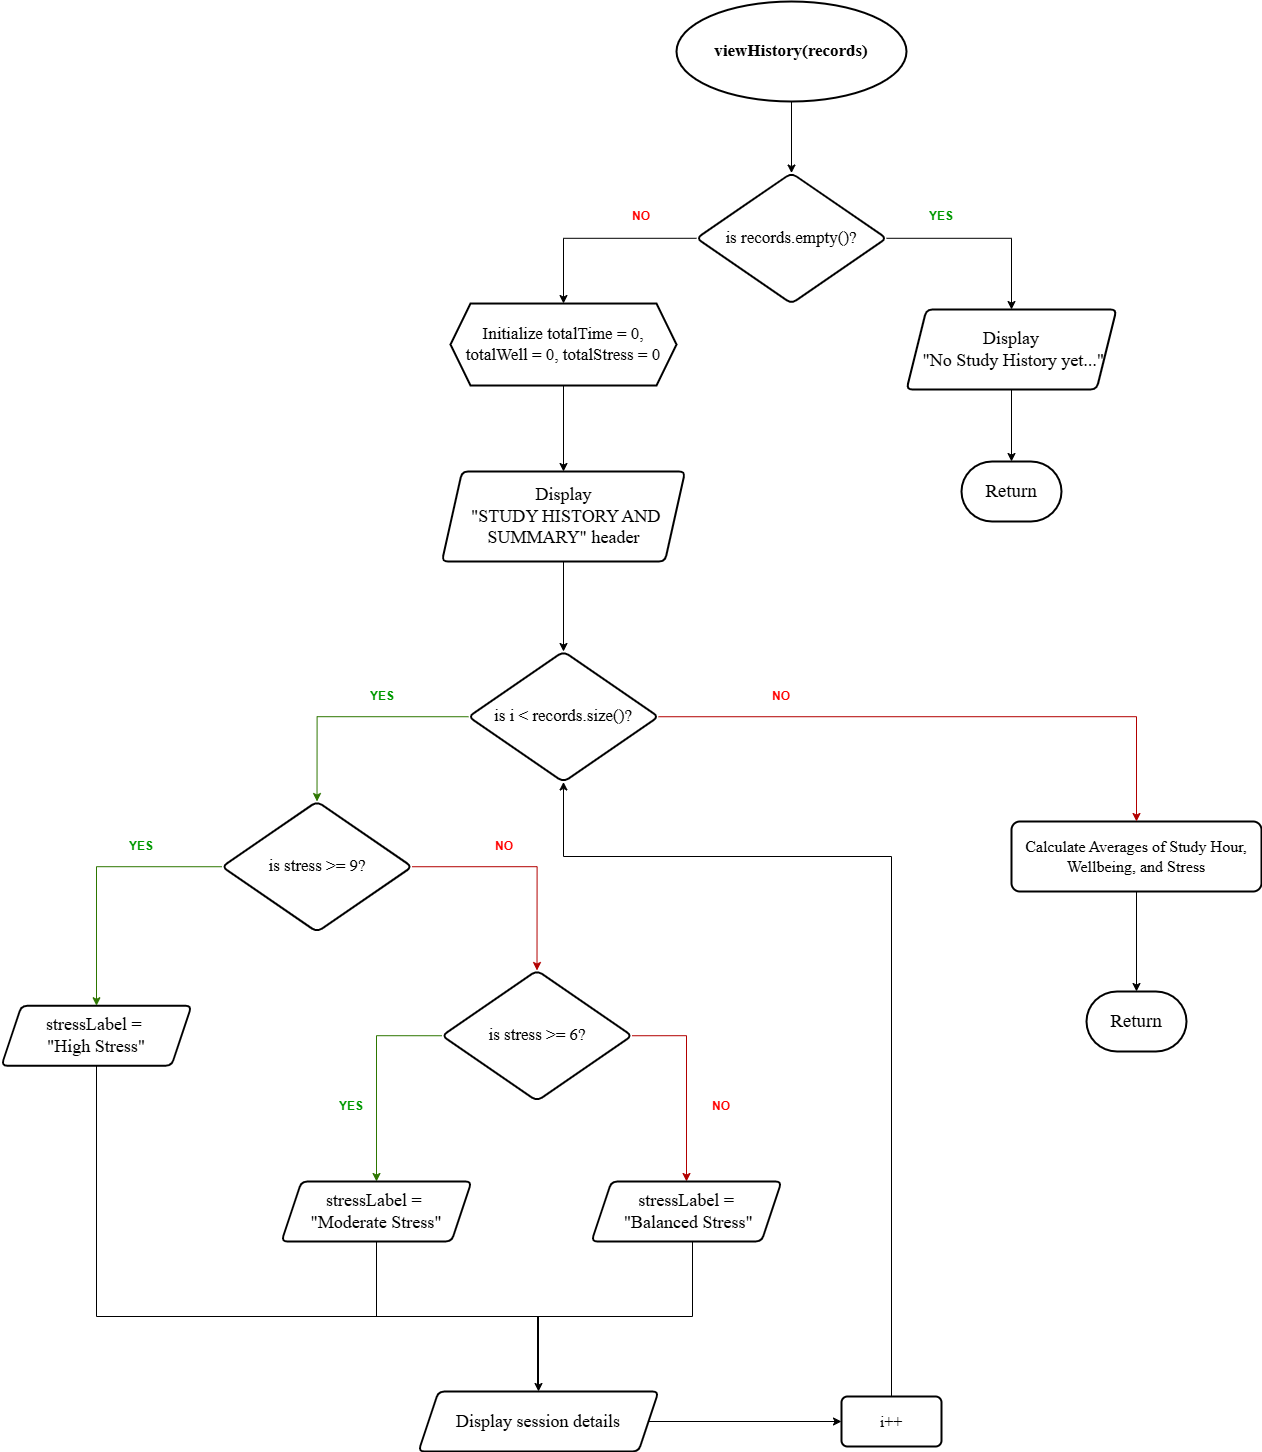

The diagram above was exported from draw.io. Its source (the exported page's mxGraphModel, read from the mxfile embedded in the PNG):
<mxGraphModel dx="2887" dy="1124" grid="1" gridSize="10" guides="1" tooltips="1" connect="1" arrows="1" fold="1" page="1" pageScale="1" pageWidth="827" pageHeight="1169" math="0" shadow="0">
  <root>
    <mxCell id="0" />
    <mxCell id="1" parent="0" />
    <mxCell id="WyhuY7uJeqjfAkHXRMG5-5" edge="1" parent="1" source="uM-pKoW_iHy1cQE0MPQP-3" style="edgeStyle=orthogonalEdgeStyle;rounded=0;orthogonalLoop=1;jettySize=auto;html=1;exitX=1;exitY=0.5;exitDx=0;exitDy=0;" target="uM-pKoW_iHy1cQE0MPQP-5">
      <mxGeometry relative="1" as="geometry" />
    </mxCell>
    <mxCell id="ikbj9ypD9W1pw3G-_72V-2" edge="1" parent="1" source="uM-pKoW_iHy1cQE0MPQP-3" style="edgeStyle=orthogonalEdgeStyle;rounded=0;orthogonalLoop=1;jettySize=auto;html=1;exitX=0;exitY=0.5;exitDx=0;exitDy=0;entryX=0.5;entryY=0;entryDx=0;entryDy=0;" target="ikbj9ypD9W1pw3G-_72V-1">
      <mxGeometry relative="1" as="geometry" />
    </mxCell>
    <mxCell id="uM-pKoW_iHy1cQE0MPQP-3" parent="1" style="rhombus;whiteSpace=wrap;html=1;strokeWidth=2;rounded=1;arcSize=12;fontSize=17;" value="&lt;font face=&quot;Times New Roman&quot;&gt;is records.empty()?&lt;/font&gt;" vertex="1">
      <mxGeometry height="130.48" width="190" x="45" y="401.54999999999995" as="geometry" />
    </mxCell>
    <mxCell id="uM-pKoW_iHy1cQE0MPQP-5" parent="1" style="shape=parallelogram;perimeter=parallelogramPerimeter;whiteSpace=wrap;html=1;fixedSize=1;strokeWidth=2;rounded=1;arcSize=12;fontSize=18;" value="&lt;font face=&quot;Times New Roman&quot;&gt;&lt;span&gt;Display&lt;/span&gt;&lt;/font&gt;&lt;div&gt;&lt;font face=&quot;Times New Roman&quot;&gt;&lt;span&gt;&amp;nbsp;&quot;No Study History yet...&quot;&lt;/span&gt;&lt;/font&gt;&lt;/div&gt;" vertex="1">
      <mxGeometry height="80" width="210" x="255" y="538.02" as="geometry" />
    </mxCell>
    <mxCell id="ikbj9ypD9W1pw3G-_72V-26" edge="1" parent="1" style="edgeStyle=orthogonalEdgeStyle;rounded=0;orthogonalLoop=1;jettySize=auto;html=1;exitX=0.5;exitY=1;exitDx=0;exitDy=0;endArrow=none;endFill=0;">
      <mxGeometry relative="1" as="geometry">
        <Array as="points">
          <mxPoint x="-555" y="1545" />
        </Array>
        <mxPoint x="-555" y="1289.24" as="sourcePoint" />
        <mxPoint x="-250" y="1545" as="targetPoint" />
      </mxGeometry>
    </mxCell>
    <mxCell id="uM-pKoW_iHy1cQE0MPQP-9" parent="1" style="shape=parallelogram;perimeter=parallelogramPerimeter;whiteSpace=wrap;html=1;fixedSize=1;strokeWidth=2;rounded=1;arcSize=12;fontSize=18;" value="&lt;font face=&quot;Times New Roman&quot;&gt;stressLabel =&amp;nbsp;&lt;/font&gt;&lt;div&gt;&lt;font face=&quot;Times New Roman&quot;&gt;&quot;High Stress&quot;&lt;/font&gt;&lt;/div&gt;" vertex="1">
      <mxGeometry height="60" width="190" x="-650" y="1234.24" as="geometry" />
    </mxCell>
    <mxCell id="uM-pKoW_iHy1cQE0MPQP-11" parent="1" style="whiteSpace=wrap;html=1;strokeWidth=2;rounded=1;arcSize=12;fontFamily=Times New Roman;spacing=8;fontSize=16;" value="Calculate Averages of Study Hour, Wellbeing, and Stress" vertex="1">
      <mxGeometry height="70" width="250" x="360" y="1050" as="geometry" />
    </mxCell>
    <mxCell id="uM-pKoW_iHy1cQE0MPQP-22" parent="1" style="text;html=1;whiteSpace=wrap;align=center;verticalAlign=middle;rounded=0;fontColor=#009900;" value="&lt;b&gt;&lt;font style=&quot;color: rgb(255, 0, 0);&quot;&gt;NO&lt;/font&gt;&lt;/b&gt;" vertex="1">
      <mxGeometry height="30" width="60" x="-40" y="430" as="geometry" />
    </mxCell>
    <mxCell id="uM-pKoW_iHy1cQE0MPQP-24" parent="1" style="text;html=1;whiteSpace=wrap;align=center;verticalAlign=middle;rounded=0;fontColor=#009900;" value="&lt;b&gt;YES&lt;/b&gt;" vertex="1">
      <mxGeometry height="30" width="60" x="260" y="430.0000000000001" as="geometry" />
    </mxCell>
    <mxCell id="WyhuY7uJeqjfAkHXRMG5-3" edge="1" parent="1" source="WyhuY7uJeqjfAkHXRMG5-1" style="edgeStyle=orthogonalEdgeStyle;rounded=0;orthogonalLoop=1;jettySize=auto;html=1;exitX=0.5;exitY=1;exitDx=0;exitDy=0;exitPerimeter=0;entryX=0.5;entryY=0;entryDx=0;entryDy=0;" target="uM-pKoW_iHy1cQE0MPQP-3">
      <mxGeometry relative="1" as="geometry" />
    </mxCell>
    <mxCell id="WyhuY7uJeqjfAkHXRMG5-1" parent="1" style="strokeWidth=2;html=1;shape=mxgraph.flowchart.start_2;whiteSpace=wrap;fontSize=17;" value="&lt;b style=&quot;font-family: &amp;quot;Times New Roman&amp;quot;;&quot;&gt;viewHistory(records)&lt;/b&gt;" vertex="1">
      <mxGeometry height="100" width="230" x="25" y="230" as="geometry" />
    </mxCell>
    <mxCell id="fUgDUNeq0UQYo-S5ih1s-1" parent="1" style="strokeWidth=2;html=1;shape=mxgraph.flowchart.terminator;whiteSpace=wrap;" value="&lt;font face=&quot;Times New Roman&quot; style=&quot;font-size: 19px;&quot;&gt;Return&lt;/font&gt;" vertex="1">
      <mxGeometry height="60" width="100" x="310" y="690" as="geometry" />
    </mxCell>
    <mxCell id="fUgDUNeq0UQYo-S5ih1s-2" edge="1" parent="1" source="uM-pKoW_iHy1cQE0MPQP-5" style="edgeStyle=orthogonalEdgeStyle;rounded=0;orthogonalLoop=1;jettySize=auto;html=1;exitX=0.5;exitY=1;exitDx=0;exitDy=0;entryX=0.5;entryY=0;entryDx=0;entryDy=0;entryPerimeter=0;" target="fUgDUNeq0UQYo-S5ih1s-1">
      <mxGeometry relative="1" as="geometry" />
    </mxCell>
    <mxCell id="ikbj9ypD9W1pw3G-_72V-4" edge="1" parent="1" source="ikbj9ypD9W1pw3G-_72V-1" style="edgeStyle=orthogonalEdgeStyle;rounded=0;orthogonalLoop=1;jettySize=auto;html=1;exitX=0.5;exitY=1;exitDx=0;exitDy=0;entryX=0.5;entryY=0;entryDx=0;entryDy=0;" target="ikbj9ypD9W1pw3G-_72V-3">
      <mxGeometry relative="1" as="geometry" />
    </mxCell>
    <mxCell id="ikbj9ypD9W1pw3G-_72V-1" parent="1" style="shape=hexagon;perimeter=hexagonPerimeter2;whiteSpace=wrap;html=1;fixedSize=1;strokeWidth=2;fontSize=17;" value="&lt;div&gt;&lt;div&gt;&lt;font face=&quot;Times New Roman&quot;&gt;&lt;span&gt;Initialize totalTime = 0, totalWell = 0, totalStress = 0&lt;/span&gt;&lt;/font&gt;&lt;/div&gt;&lt;/div&gt;" vertex="1">
      <mxGeometry height="81.98" width="226" x="-201" y="532.03" as="geometry" />
    </mxCell>
    <mxCell id="ikbj9ypD9W1pw3G-_72V-6" edge="1" parent="1" source="ikbj9ypD9W1pw3G-_72V-3" style="edgeStyle=orthogonalEdgeStyle;rounded=0;orthogonalLoop=1;jettySize=auto;html=1;exitX=0.5;exitY=1;exitDx=0;exitDy=0;" target="ikbj9ypD9W1pw3G-_72V-5">
      <mxGeometry relative="1" as="geometry" />
    </mxCell>
    <mxCell id="ikbj9ypD9W1pw3G-_72V-3" parent="1" style="shape=parallelogram;perimeter=parallelogramPerimeter;whiteSpace=wrap;html=1;fixedSize=1;strokeWidth=2;rounded=1;arcSize=12;fontSize=18;" value="&lt;font face=&quot;Times New Roman&quot;&gt;Display&lt;/font&gt;&lt;div&gt;&lt;font face=&quot;Times New Roman&quot;&gt;&amp;nbsp;&quot;STUDY HISTORY AND SUMMARY&quot; header&lt;/font&gt;&lt;/div&gt;" vertex="1">
      <mxGeometry height="90" width="243" x="-209.5" y="700" as="geometry" />
    </mxCell>
    <mxCell id="ikbj9ypD9W1pw3G-_72V-8" edge="1" parent="1" source="ikbj9ypD9W1pw3G-_72V-5" style="edgeStyle=orthogonalEdgeStyle;rounded=0;orthogonalLoop=1;jettySize=auto;html=1;exitX=1;exitY=0.5;exitDx=0;exitDy=0;entryX=0.5;entryY=0;entryDx=0;entryDy=0;fillColor=#e51400;strokeColor=#B20000;" target="uM-pKoW_iHy1cQE0MPQP-11">
      <mxGeometry relative="1" as="geometry" />
    </mxCell>
    <mxCell id="ikbj9ypD9W1pw3G-_72V-16" edge="1" parent="1" source="ikbj9ypD9W1pw3G-_72V-5" style="edgeStyle=orthogonalEdgeStyle;rounded=0;orthogonalLoop=1;jettySize=auto;html=1;exitX=0;exitY=0.5;exitDx=0;exitDy=0;entryX=0.5;entryY=0;entryDx=0;entryDy=0;fillColor=#60a917;strokeColor=#2D7600;" target="ikbj9ypD9W1pw3G-_72V-14">
      <mxGeometry relative="1" as="geometry" />
    </mxCell>
    <mxCell id="ikbj9ypD9W1pw3G-_72V-5" parent="1" style="rhombus;whiteSpace=wrap;html=1;strokeWidth=2;rounded=1;arcSize=12;fontSize=17;" value="&lt;font face=&quot;Times New Roman&quot;&gt;is i &amp;lt; records.size()?&lt;/font&gt;" vertex="1">
      <mxGeometry height="130.48" width="190" x="-183" y="880" as="geometry" />
    </mxCell>
    <mxCell id="ikbj9ypD9W1pw3G-_72V-12" parent="1" style="strokeWidth=2;html=1;shape=mxgraph.flowchart.terminator;whiteSpace=wrap;" value="&lt;font face=&quot;Times New Roman&quot; style=&quot;font-size: 19px;&quot;&gt;Return&lt;/font&gt;" vertex="1">
      <mxGeometry height="60" width="100" x="435" y="1220" as="geometry" />
    </mxCell>
    <mxCell id="ikbj9ypD9W1pw3G-_72V-13" edge="1" parent="1" source="uM-pKoW_iHy1cQE0MPQP-11" style="edgeStyle=orthogonalEdgeStyle;rounded=0;orthogonalLoop=1;jettySize=auto;html=1;exitX=0.5;exitY=1;exitDx=0;exitDy=0;entryX=0.5;entryY=0;entryDx=0;entryDy=0;entryPerimeter=0;" target="ikbj9ypD9W1pw3G-_72V-12">
      <mxGeometry relative="1" as="geometry" />
    </mxCell>
    <mxCell id="ikbj9ypD9W1pw3G-_72V-17" edge="1" parent="1" source="ikbj9ypD9W1pw3G-_72V-14" style="edgeStyle=orthogonalEdgeStyle;rounded=0;orthogonalLoop=1;jettySize=auto;html=1;exitX=0;exitY=0.5;exitDx=0;exitDy=0;entryX=0.5;entryY=0;entryDx=0;entryDy=0;fillColor=#60a917;strokeColor=#2D7600;" target="uM-pKoW_iHy1cQE0MPQP-9">
      <mxGeometry relative="1" as="geometry" />
    </mxCell>
    <mxCell id="ikbj9ypD9W1pw3G-_72V-18" edge="1" parent="1" source="ikbj9ypD9W1pw3G-_72V-14" style="edgeStyle=orthogonalEdgeStyle;rounded=0;orthogonalLoop=1;jettySize=auto;html=1;exitX=1;exitY=0.5;exitDx=0;exitDy=0;entryX=0.5;entryY=0;entryDx=0;entryDy=0;fillColor=#e51400;strokeColor=#B20000;" target="ikbj9ypD9W1pw3G-_72V-15">
      <mxGeometry relative="1" as="geometry" />
    </mxCell>
    <mxCell id="ikbj9ypD9W1pw3G-_72V-14" parent="1" style="rhombus;whiteSpace=wrap;html=1;strokeWidth=2;rounded=1;arcSize=12;fontSize=17;" value="&lt;font face=&quot;Times New Roman&quot;&gt;is stress &amp;gt;= 9?&lt;/font&gt;" vertex="1">
      <mxGeometry height="130.48" width="190" x="-429.49" y="1030" as="geometry" />
    </mxCell>
    <mxCell id="ikbj9ypD9W1pw3G-_72V-21" edge="1" parent="1" source="ikbj9ypD9W1pw3G-_72V-15" style="edgeStyle=orthogonalEdgeStyle;rounded=0;orthogonalLoop=1;jettySize=auto;html=1;exitX=1;exitY=0.5;exitDx=0;exitDy=0;entryX=0.5;entryY=0;entryDx=0;entryDy=0;fillColor=#e51400;strokeColor=#B20000;" target="ikbj9ypD9W1pw3G-_72V-20">
      <mxGeometry relative="1" as="geometry" />
    </mxCell>
    <mxCell id="ikbj9ypD9W1pw3G-_72V-22" edge="1" parent="1" source="ikbj9ypD9W1pw3G-_72V-15" style="edgeStyle=orthogonalEdgeStyle;rounded=0;orthogonalLoop=1;jettySize=auto;html=1;exitX=0;exitY=0.5;exitDx=0;exitDy=0;fillColor=#60a917;strokeColor=#2D7600;" target="ikbj9ypD9W1pw3G-_72V-19">
      <mxGeometry relative="1" as="geometry" />
    </mxCell>
    <mxCell id="ikbj9ypD9W1pw3G-_72V-15" parent="1" style="rhombus;whiteSpace=wrap;html=1;strokeWidth=2;rounded=1;arcSize=12;fontSize=17;" value="&lt;font face=&quot;Times New Roman&quot;&gt;is stress &amp;gt;= 6&lt;/font&gt;&lt;span style=&quot;font-family: &amp;quot;Times New Roman&amp;quot;; background-color: transparent; color: light-dark(rgb(0, 0, 0), rgb(255, 255, 255));&quot;&gt;?&lt;/span&gt;" vertex="1">
      <mxGeometry height="130.48" width="190" x="-209.5" y="1199" as="geometry" />
    </mxCell>
    <mxCell id="ikbj9ypD9W1pw3G-_72V-24" edge="1" parent="1" source="ikbj9ypD9W1pw3G-_72V-19" style="edgeStyle=orthogonalEdgeStyle;rounded=0;orthogonalLoop=1;jettySize=auto;html=1;exitX=0.5;exitY=1;exitDx=0;exitDy=0;entryX=0.5;entryY=0;entryDx=0;entryDy=0;" target="ikbj9ypD9W1pw3G-_72V-23">
      <mxGeometry relative="1" as="geometry" />
    </mxCell>
    <mxCell id="ikbj9ypD9W1pw3G-_72V-19" parent="1" style="shape=parallelogram;perimeter=parallelogramPerimeter;whiteSpace=wrap;html=1;fixedSize=1;strokeWidth=2;rounded=1;arcSize=12;fontSize=18;" value="&lt;font face=&quot;Times New Roman&quot;&gt;stressLabel =&amp;nbsp;&lt;/font&gt;&lt;div&gt;&lt;font face=&quot;Times New Roman&quot;&gt;&quot;Moderate Stress&quot;&lt;/font&gt;&lt;/div&gt;" vertex="1">
      <mxGeometry height="60" width="190" x="-370" y="1410" as="geometry" />
    </mxCell>
    <mxCell id="ikbj9ypD9W1pw3G-_72V-25" edge="1" parent="1" style="edgeStyle=orthogonalEdgeStyle;rounded=0;orthogonalLoop=1;jettySize=auto;html=1;exitX=0.5;exitY=1;exitDx=0;exitDy=0;endArrow=none;endFill=0;">
      <mxGeometry relative="1" as="geometry">
        <Array as="points">
          <mxPoint x="41" y="1545" />
          <mxPoint x="-114" y="1545" />
        </Array>
        <mxPoint x="41" y="1465" as="sourcePoint" />
        <mxPoint x="-114" y="1615" as="targetPoint" />
      </mxGeometry>
    </mxCell>
    <mxCell id="ikbj9ypD9W1pw3G-_72V-20" parent="1" style="shape=parallelogram;perimeter=parallelogramPerimeter;whiteSpace=wrap;html=1;fixedSize=1;strokeWidth=2;rounded=1;arcSize=12;fontSize=18;" value="&lt;font face=&quot;Times New Roman&quot;&gt;stressLabel =&lt;/font&gt;&lt;div&gt;&lt;font face=&quot;Times New Roman&quot;&gt;&amp;nbsp;&quot;Balanced Stress&quot;&lt;/font&gt;&lt;/div&gt;" vertex="1">
      <mxGeometry height="60" width="190" x="-60" y="1410" as="geometry" />
    </mxCell>
    <mxCell id="hE4nj5tMu0kHTy2CAoAh-2" edge="1" parent="1" source="ikbj9ypD9W1pw3G-_72V-23" style="edgeStyle=orthogonalEdgeStyle;rounded=0;orthogonalLoop=1;jettySize=auto;html=1;exitX=1;exitY=0.5;exitDx=0;exitDy=0;entryX=0;entryY=0.5;entryDx=0;entryDy=0;" target="hE4nj5tMu0kHTy2CAoAh-1">
      <mxGeometry relative="1" as="geometry" />
    </mxCell>
    <mxCell id="ikbj9ypD9W1pw3G-_72V-23" parent="1" style="shape=parallelogram;perimeter=parallelogramPerimeter;whiteSpace=wrap;html=1;fixedSize=1;strokeWidth=2;rounded=1;arcSize=12;fontSize=18;" value="&lt;font face=&quot;Times New Roman&quot;&gt;Display session details&lt;/font&gt;" vertex="1">
      <mxGeometry height="60" width="240" x="-233" y="1620" as="geometry" />
    </mxCell>
    <mxCell id="hE4nj5tMu0kHTy2CAoAh-4" edge="1" parent="1" source="hE4nj5tMu0kHTy2CAoAh-1" style="edgeStyle=orthogonalEdgeStyle;rounded=0;orthogonalLoop=1;jettySize=auto;html=1;entryX=0.5;entryY=1;entryDx=0;entryDy=0;" target="ikbj9ypD9W1pw3G-_72V-5">
      <mxGeometry relative="1" as="geometry">
        <Array as="points">
          <mxPoint x="240" y="1085" />
          <mxPoint x="-88" y="1085" />
        </Array>
      </mxGeometry>
    </mxCell>
    <mxCell id="hE4nj5tMu0kHTy2CAoAh-1" parent="1" style="whiteSpace=wrap;html=1;strokeWidth=2;rounded=1;arcSize=12;fontFamily=Times New Roman;fontSize=16;" value="i++" vertex="1">
      <mxGeometry height="50" width="100" x="190" y="1625" as="geometry" />
    </mxCell>
    <mxCell id="hE4nj5tMu0kHTy2CAoAh-7" parent="1" style="text;html=1;whiteSpace=wrap;align=center;verticalAlign=middle;rounded=0;fontColor=#009900;" value="&lt;b&gt;YES&lt;/b&gt;" vertex="1">
      <mxGeometry height="30" width="60" x="-299.49" y="910" as="geometry" />
    </mxCell>
    <mxCell id="hE4nj5tMu0kHTy2CAoAh-8" parent="1" style="text;html=1;whiteSpace=wrap;align=center;verticalAlign=middle;rounded=0;fontColor=#009900;" value="&lt;b&gt;YES&lt;/b&gt;" vertex="1">
      <mxGeometry height="30" width="60" x="-540" y="1060" as="geometry" />
    </mxCell>
    <mxCell id="hE4nj5tMu0kHTy2CAoAh-9" parent="1" style="text;html=1;whiteSpace=wrap;align=center;verticalAlign=middle;rounded=0;fontColor=#009900;" value="&lt;b&gt;YES&lt;/b&gt;" vertex="1">
      <mxGeometry height="30" width="60" x="-330" y="1320" as="geometry" />
    </mxCell>
    <mxCell id="hE4nj5tMu0kHTy2CAoAh-10" parent="1" style="text;html=1;whiteSpace=wrap;align=center;verticalAlign=middle;rounded=0;fontColor=#009900;" value="&lt;b&gt;&lt;font style=&quot;color: rgb(255, 0, 0);&quot;&gt;NO&lt;/font&gt;&lt;/b&gt;" vertex="1">
      <mxGeometry height="30" width="60" x="100" y="910" as="geometry" />
    </mxCell>
    <mxCell id="hE4nj5tMu0kHTy2CAoAh-11" parent="1" style="text;html=1;whiteSpace=wrap;align=center;verticalAlign=middle;rounded=0;fontColor=#009900;" value="&lt;b&gt;&lt;font style=&quot;color: rgb(255, 0, 0);&quot;&gt;NO&lt;/font&gt;&lt;/b&gt;" vertex="1">
      <mxGeometry height="30" width="60" x="-177" y="1060" as="geometry" />
    </mxCell>
    <mxCell id="hE4nj5tMu0kHTy2CAoAh-12" parent="1" style="text;html=1;whiteSpace=wrap;align=center;verticalAlign=middle;rounded=0;fontColor=#009900;" value="&lt;b&gt;&lt;font style=&quot;color: rgb(255, 0, 0);&quot;&gt;NO&lt;/font&gt;&lt;/b&gt;" vertex="1">
      <mxGeometry height="30" width="60" x="40" y="1320" as="geometry" />
    </mxCell>
  </root>
</mxGraphModel>